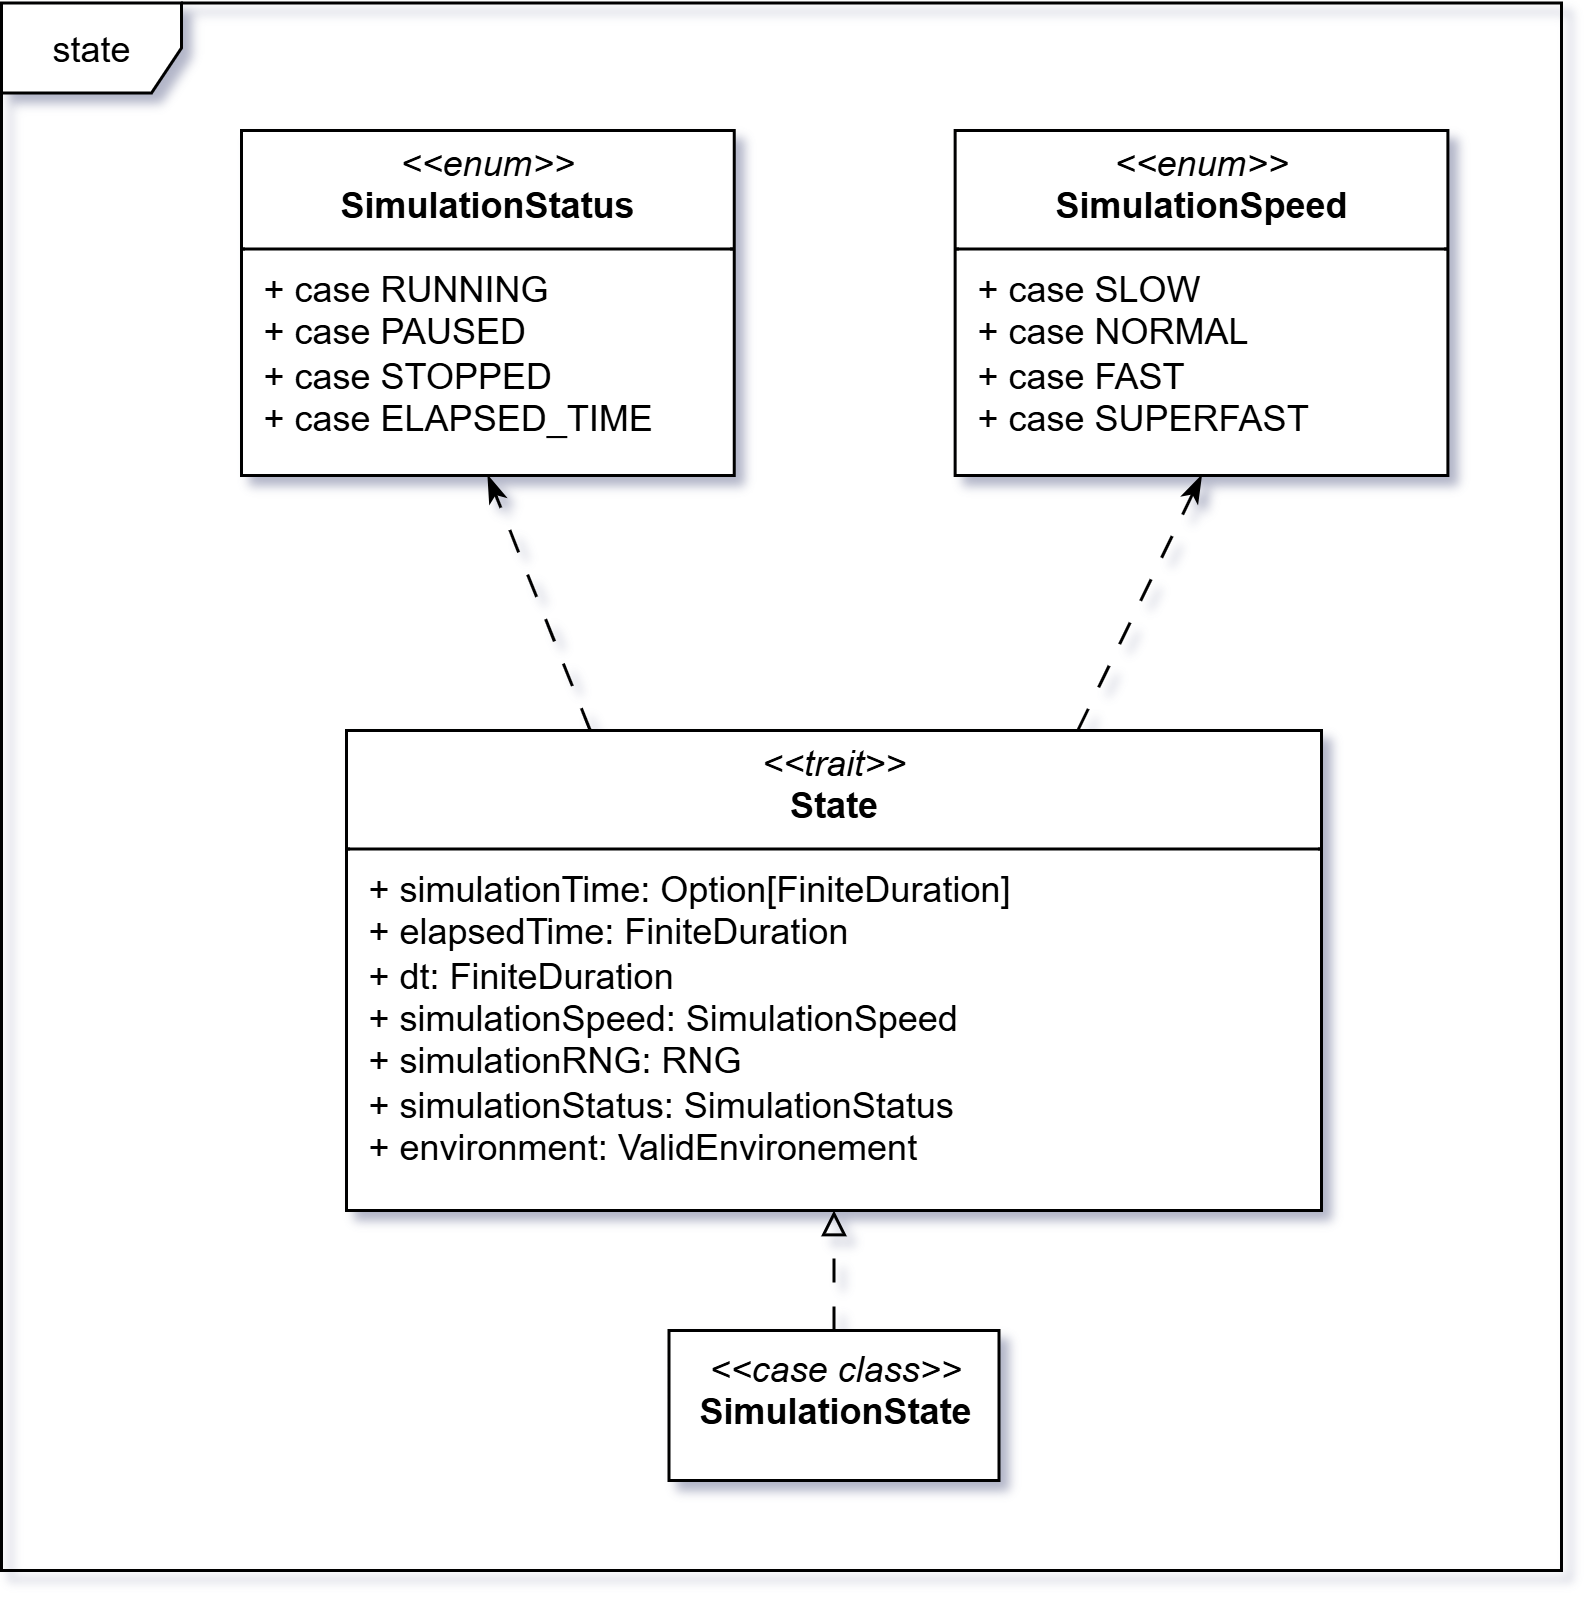

The diagram above was exported from draw.io. Its source (the exported page's mxGraphModel, read from the mxfile embedded in the PNG):
<mxGraphModel dx="3939" dy="748" grid="1" gridSize="10" guides="1" tooltips="1" connect="1" arrows="1" fold="1" page="1" pageScale="1" pageWidth="850" pageHeight="1100" background="none" math="0" shadow="0">
  <root>
    <mxCell id="0" />
    <mxCell id="1" parent="0" />
    <mxCell id="2" value="&lt;p style=&quot;margin:0px;margin-top:4px;text-align:center;&quot;&gt;&lt;i style=&quot;&quot;&gt;&amp;lt;&amp;lt;trait&amp;gt;&amp;gt;&lt;/i&gt;&lt;br&gt;&lt;b&gt;State&lt;/b&gt;&lt;/p&gt;&lt;hr size=&quot;1&quot; style=&quot;border-style:solid;&quot;&gt;&lt;p style=&quot;margin:0px;margin-left:4px;&quot;&gt;&amp;nbsp;+ simulationTime: Option[FiniteDuration]&lt;/p&gt;&lt;p style=&quot;margin:0px;margin-left:4px;&quot;&gt;&amp;nbsp;+ elapsedTime: FiniteDuration&lt;/p&gt;&lt;p style=&quot;margin:0px;margin-left:4px;&quot;&gt;&amp;nbsp;+ dt: FiniteDuration&lt;/p&gt;&lt;p style=&quot;margin:0px;margin-left:4px;&quot;&gt;&amp;nbsp;+ simulationSpeed: SimulationSpeed&lt;/p&gt;&lt;p style=&quot;margin:0px;margin-left:4px;&quot;&gt;&amp;nbsp;+ simulationRNG: RNG&lt;/p&gt;&lt;p style=&quot;margin:0px;margin-left:4px;&quot;&gt;&amp;nbsp;+ simulationStatus: SimulationStatus&lt;/p&gt;&lt;p style=&quot;margin:0px;margin-left:4px;&quot;&gt;&amp;nbsp;+ environment: ValidEnvironement&lt;/p&gt;&lt;p style=&quot;margin:0px;margin-left:4px;&quot;&gt;&lt;br&gt;&lt;/p&gt;" style="verticalAlign=top;align=left;overflow=fill;html=1;whiteSpace=wrap;" vertex="1" parent="1">
      <mxGeometry x="355" y="8120" width="325" height="160" as="geometry" />
    </mxCell>
    <mxCell id="3" value="&lt;p style=&quot;margin:0px;margin-top:4px;text-align:center;&quot;&gt;&lt;i&gt;&amp;lt;&amp;lt;enum&amp;gt;&amp;gt;&lt;/i&gt;&lt;br&gt;&lt;b&gt;SimulationStatus&lt;/b&gt;&lt;/p&gt;&lt;hr size=&quot;1&quot; style=&quot;border-style:solid;&quot;&gt;&lt;p style=&quot;margin:0px;margin-left:4px;&quot;&gt;&lt;span style=&quot;background-color: transparent; color: light-dark(rgb(0, 0, 0), rgb(255, 255, 255));&quot;&gt;&amp;nbsp;+ case RUNNING&lt;/span&gt;&lt;/p&gt;&lt;p style=&quot;margin:0px;margin-left:4px;&quot;&gt;&lt;span style=&quot;background-color: transparent; color: light-dark(rgb(0, 0, 0), rgb(255, 255, 255));&quot;&gt;&amp;nbsp;+ case PAUSED&lt;/span&gt;&lt;/p&gt;&lt;p style=&quot;margin:0px;margin-left:4px;&quot;&gt;&lt;span style=&quot;background-color: transparent; color: light-dark(rgb(0, 0, 0), rgb(255, 255, 255));&quot;&gt;&amp;nbsp;+ case STOPPED&lt;/span&gt;&lt;/p&gt;&lt;p style=&quot;margin:0px;margin-left:4px;&quot;&gt;&lt;span style=&quot;background-color: transparent; color: light-dark(rgb(0, 0, 0), rgb(255, 255, 255));&quot;&gt;&amp;nbsp;+ case ELAPSED_TIME&lt;/span&gt;&lt;/p&gt;" style="verticalAlign=top;align=left;overflow=fill;html=1;whiteSpace=wrap;" vertex="1" parent="1">
      <mxGeometry x="320" y="7920" width="164.25" height="115" as="geometry" />
    </mxCell>
    <mxCell id="4" value="&lt;p style=&quot;margin:0px;margin-top:4px;text-align:center;&quot;&gt;&lt;i&gt;&amp;lt;&amp;lt;enum&amp;gt;&amp;gt;&lt;/i&gt;&lt;br&gt;&lt;b&gt;SimulationSpeed&lt;/b&gt;&lt;/p&gt;&lt;hr size=&quot;1&quot; style=&quot;border-style:solid;&quot;&gt;&lt;p style=&quot;margin:0px;margin-left:4px;&quot;&gt;&lt;span style=&quot;background-color: transparent; color: light-dark(rgb(0, 0, 0), rgb(255, 255, 255));&quot;&gt;&amp;nbsp;+ case SLOW&lt;/span&gt;&lt;/p&gt;&lt;p style=&quot;margin:0px;margin-left:4px;&quot;&gt;&lt;span style=&quot;background-color: transparent; color: light-dark(rgb(0, 0, 0), rgb(255, 255, 255));&quot;&gt;&amp;nbsp;+ case NORMAL&lt;/span&gt;&lt;/p&gt;&lt;p style=&quot;margin:0px;margin-left:4px;&quot;&gt;&lt;span style=&quot;background-color: transparent; color: light-dark(rgb(0, 0, 0), rgb(255, 255, 255));&quot;&gt;&amp;nbsp;+ case FAST&lt;/span&gt;&lt;/p&gt;&lt;p style=&quot;margin:0px;margin-left:4px;&quot;&gt;&lt;span style=&quot;background-color: transparent; color: light-dark(rgb(0, 0, 0), rgb(255, 255, 255));&quot;&gt;&amp;nbsp;+ case SUPERFAST&lt;/span&gt;&lt;/p&gt;" style="verticalAlign=top;align=left;overflow=fill;html=1;whiteSpace=wrap;" vertex="1" parent="1">
      <mxGeometry x="557.88" y="7920" width="164.25" height="115" as="geometry" />
    </mxCell>
    <mxCell id="5" value="&lt;p style=&quot;margin: 4px 0px 0px;&quot;&gt;&lt;i&gt;&amp;lt;&amp;lt;case class&amp;gt;&amp;gt;&lt;/i&gt;&lt;br&gt;&lt;b&gt;SimulationState&lt;/b&gt;&lt;/p&gt;&lt;p style=&quot;margin: 0px 0px 0px 4px;&quot;&gt;&lt;br style=&quot;text-align: left;&quot;&gt;&lt;/p&gt;" style="html=1;whiteSpace=wrap;" vertex="1" parent="1">
      <mxGeometry x="462.5" y="8320" width="110" height="50" as="geometry" />
    </mxCell>
    <mxCell id="6" style="rounded=0;orthogonalLoop=1;jettySize=auto;html=1;entryX=0.5;entryY=1;entryDx=0;entryDy=0;exitX=0.5;exitY=0;exitDx=0;exitDy=0;dashed=1;dashPattern=8 8;endArrow=block;endFill=0;" edge="1" source="5" target="2" parent="1">
      <mxGeometry relative="1" as="geometry">
        <mxPoint x="422.13" y="8485" as="sourcePoint" />
        <mxPoint x="422.13" y="8425" as="targetPoint" />
      </mxGeometry>
    </mxCell>
    <mxCell id="7" value="state" style="shape=umlFrame;whiteSpace=wrap;html=1;pointerEvents=0;" vertex="1" parent="1">
      <mxGeometry x="240" y="7877.5" width="520" height="522.5" as="geometry" />
    </mxCell>
    <mxCell id="8" style="rounded=0;orthogonalLoop=1;jettySize=auto;html=1;endArrow=classicThin;endFill=1;exitX=0.25;exitY=0;exitDx=0;exitDy=0;entryX=0.5;entryY=1;entryDx=0;entryDy=0;dashed=1;dashPattern=8 8;" edge="1" source="2" target="3" parent="1">
      <mxGeometry relative="1" as="geometry">
        <mxPoint x="412" y="8070" as="sourcePoint" />
        <mxPoint x="410" y="8230" as="targetPoint" />
      </mxGeometry>
    </mxCell>
    <mxCell id="9" style="rounded=0;orthogonalLoop=1;jettySize=auto;html=1;endArrow=classicThin;endFill=1;exitX=0.75;exitY=0;exitDx=0;exitDy=0;entryX=0.5;entryY=1;entryDx=0;entryDy=0;dashed=1;dashPattern=8 8;" edge="1" source="2" target="4" parent="1">
      <mxGeometry relative="1" as="geometry">
        <mxPoint x="622" y="8070" as="sourcePoint" />
        <mxPoint x="620" y="8230" as="targetPoint" />
      </mxGeometry>
    </mxCell>
  </root>
</mxGraphModel>